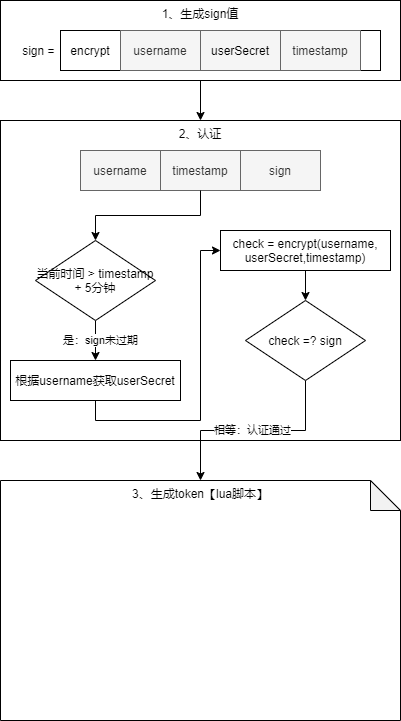

The diagram above was exported from draw.io. Its source (the exported page's mxGraphModel, read from the mxfile embedded in the PNG):
<mxGraphModel dx="768" dy="482" grid="1" gridSize="10" guides="1" tooltips="1" connect="1" arrows="1" fold="1" page="1" pageScale="1" pageWidth="3300" pageHeight="4681" math="0" shadow="0">
  <root>
    <mxCell id="0" />
    <mxCell id="1" parent="0" />
    <mxCell id="61sAiWZp5tudYPPqtNMy-14" style="edgeStyle=orthogonalEdgeStyle;rounded=0;orthogonalLoop=1;jettySize=auto;html=1;exitX=0.5;exitY=1;exitDx=0;exitDy=0;entryX=0.5;entryY=0;entryDx=0;entryDy=0;" edge="1" parent="1" source="61sAiWZp5tudYPPqtNMy-1" target="61sAiWZp5tudYPPqtNMy-13">
      <mxGeometry relative="1" as="geometry" />
    </mxCell>
    <mxCell id="61sAiWZp5tudYPPqtNMy-1" value="1、生成sign值" style="rounded=0;whiteSpace=wrap;html=1;verticalAlign=top;" vertex="1" parent="1">
      <mxGeometry x="160" y="80" width="400" height="80" as="geometry" />
    </mxCell>
    <mxCell id="61sAiWZp5tudYPPqtNMy-11" value="" style="group" vertex="1" connectable="0" parent="1">
      <mxGeometry x="180" y="110" width="360" height="40" as="geometry" />
    </mxCell>
    <mxCell id="61sAiWZp5tudYPPqtNMy-9" value="" style="group" vertex="1" connectable="0" parent="61sAiWZp5tudYPPqtNMy-11">
      <mxGeometry x="40" width="320" height="40" as="geometry" />
    </mxCell>
    <mxCell id="61sAiWZp5tudYPPqtNMy-5" value="" style="rounded=0;whiteSpace=wrap;html=1;" vertex="1" parent="61sAiWZp5tudYPPqtNMy-9">
      <mxGeometry width="320" height="40" as="geometry" />
    </mxCell>
    <mxCell id="61sAiWZp5tudYPPqtNMy-6" value="" style="group" vertex="1" connectable="0" parent="61sAiWZp5tudYPPqtNMy-9">
      <mxGeometry x="60" width="240" height="40" as="geometry" />
    </mxCell>
    <mxCell id="61sAiWZp5tudYPPqtNMy-2" value="username" style="rounded=0;whiteSpace=wrap;html=1;fillColor=#f5f5f5;strokeColor=#666666;fontColor=#333333;" vertex="1" parent="61sAiWZp5tudYPPqtNMy-6">
      <mxGeometry width="80" height="40" as="geometry" />
    </mxCell>
    <mxCell id="61sAiWZp5tudYPPqtNMy-3" value="&lt;span style=&quot;color: rgb(0 , 0 , 0)&quot;&gt;userSecret&lt;/span&gt;" style="rounded=0;whiteSpace=wrap;html=1;fillColor=#f5f5f5;strokeColor=#666666;fontColor=#333333;" vertex="1" parent="61sAiWZp5tudYPPqtNMy-6">
      <mxGeometry x="80" width="80" height="40" as="geometry" />
    </mxCell>
    <mxCell id="61sAiWZp5tudYPPqtNMy-4" value="timestamp" style="rounded=0;whiteSpace=wrap;html=1;fillColor=#f5f5f5;strokeColor=#666666;fontColor=#333333;" vertex="1" parent="61sAiWZp5tudYPPqtNMy-6">
      <mxGeometry x="160" width="80" height="40" as="geometry" />
    </mxCell>
    <mxCell id="61sAiWZp5tudYPPqtNMy-8" value="encrypt" style="text;html=1;strokeColor=none;fillColor=none;align=center;verticalAlign=middle;whiteSpace=wrap;rounded=0;" vertex="1" parent="61sAiWZp5tudYPPqtNMy-9">
      <mxGeometry x="10" y="10" width="40" height="20" as="geometry" />
    </mxCell>
    <mxCell id="61sAiWZp5tudYPPqtNMy-10" value="sign =&amp;nbsp;" style="text;html=1;strokeColor=none;fillColor=none;align=center;verticalAlign=middle;whiteSpace=wrap;rounded=0;" vertex="1" parent="61sAiWZp5tudYPPqtNMy-11">
      <mxGeometry y="10" width="40" height="20" as="geometry" />
    </mxCell>
    <mxCell id="61sAiWZp5tudYPPqtNMy-13" value="2、认证" style="rounded=0;whiteSpace=wrap;html=1;verticalAlign=top;" vertex="1" parent="1">
      <mxGeometry x="160" y="200" width="400" height="320" as="geometry" />
    </mxCell>
    <mxCell id="61sAiWZp5tudYPPqtNMy-16" value="" style="group" vertex="1" connectable="0" parent="1">
      <mxGeometry x="240" y="230" width="240" height="40" as="geometry" />
    </mxCell>
    <mxCell id="61sAiWZp5tudYPPqtNMy-17" value="username" style="rounded=0;whiteSpace=wrap;html=1;fillColor=#f5f5f5;strokeColor=#666666;fontColor=#333333;" vertex="1" parent="61sAiWZp5tudYPPqtNMy-16">
      <mxGeometry width="80" height="40" as="geometry" />
    </mxCell>
    <mxCell id="61sAiWZp5tudYPPqtNMy-18" value="timestamp" style="rounded=0;whiteSpace=wrap;html=1;fillColor=#f5f5f5;strokeColor=#666666;fontColor=#333333;" vertex="1" parent="61sAiWZp5tudYPPqtNMy-16">
      <mxGeometry x="80" width="80" height="40" as="geometry" />
    </mxCell>
    <mxCell id="61sAiWZp5tudYPPqtNMy-19" value="sign" style="rounded=0;whiteSpace=wrap;html=1;fillColor=#f5f5f5;strokeColor=#666666;fontColor=#333333;" vertex="1" parent="61sAiWZp5tudYPPqtNMy-16">
      <mxGeometry x="160" width="80" height="40" as="geometry" />
    </mxCell>
    <mxCell id="61sAiWZp5tudYPPqtNMy-26" value="是：sign未过期" style="edgeStyle=orthogonalEdgeStyle;rounded=0;orthogonalLoop=1;jettySize=auto;html=1;exitX=0.5;exitY=1;exitDx=0;exitDy=0;entryX=0.5;entryY=0;entryDx=0;entryDy=0;" edge="1" parent="1" source="61sAiWZp5tudYPPqtNMy-22" target="61sAiWZp5tudYPPqtNMy-25">
      <mxGeometry y="5" relative="1" as="geometry">
        <mxPoint as="offset" />
      </mxGeometry>
    </mxCell>
    <mxCell id="61sAiWZp5tudYPPqtNMy-22" value="当前时间 &amp;gt; timestamp + 5分钟" style="rhombus;whiteSpace=wrap;html=1;" vertex="1" parent="1">
      <mxGeometry x="195" y="320" width="120" height="80" as="geometry" />
    </mxCell>
    <mxCell id="61sAiWZp5tudYPPqtNMy-23" style="edgeStyle=orthogonalEdgeStyle;rounded=0;orthogonalLoop=1;jettySize=auto;html=1;exitX=0.5;exitY=1;exitDx=0;exitDy=0;entryX=0.5;entryY=0;entryDx=0;entryDy=0;" edge="1" parent="1" source="61sAiWZp5tudYPPqtNMy-18" target="61sAiWZp5tudYPPqtNMy-22">
      <mxGeometry relative="1" as="geometry" />
    </mxCell>
    <mxCell id="61sAiWZp5tudYPPqtNMy-29" style="edgeStyle=orthogonalEdgeStyle;rounded=0;orthogonalLoop=1;jettySize=auto;html=1;exitX=0.5;exitY=1;exitDx=0;exitDy=0;entryX=0;entryY=0.5;entryDx=0;entryDy=0;" edge="1" parent="1" source="61sAiWZp5tudYPPqtNMy-25" target="61sAiWZp5tudYPPqtNMy-28">
      <mxGeometry relative="1" as="geometry" />
    </mxCell>
    <mxCell id="61sAiWZp5tudYPPqtNMy-25" value="根据username获取userSecret" style="rounded=0;whiteSpace=wrap;html=1;" vertex="1" parent="1">
      <mxGeometry x="170" y="440" width="170" height="40" as="geometry" />
    </mxCell>
    <mxCell id="61sAiWZp5tudYPPqtNMy-32" style="edgeStyle=orthogonalEdgeStyle;rounded=0;orthogonalLoop=1;jettySize=auto;html=1;exitX=0.5;exitY=1;exitDx=0;exitDy=0;" edge="1" parent="1" source="61sAiWZp5tudYPPqtNMy-28" target="61sAiWZp5tudYPPqtNMy-31">
      <mxGeometry relative="1" as="geometry" />
    </mxCell>
    <mxCell id="61sAiWZp5tudYPPqtNMy-28" value="check&amp;nbsp;= encrypt(username,&lt;br&gt;userSecret,timestamp)" style="rounded=0;whiteSpace=wrap;html=1;" vertex="1" parent="1">
      <mxGeometry x="380" y="310" width="170" height="40" as="geometry" />
    </mxCell>
    <mxCell id="61sAiWZp5tudYPPqtNMy-35" value="相等：认证通过" style="edgeStyle=orthogonalEdgeStyle;rounded=0;orthogonalLoop=1;jettySize=auto;html=1;exitX=0.5;exitY=1;exitDx=0;exitDy=0;" edge="1" parent="1" source="61sAiWZp5tudYPPqtNMy-31" target="61sAiWZp5tudYPPqtNMy-34">
      <mxGeometry relative="1" as="geometry" />
    </mxCell>
    <mxCell id="61sAiWZp5tudYPPqtNMy-31" value="check =? sign" style="rhombus;whiteSpace=wrap;html=1;" vertex="1" parent="1">
      <mxGeometry x="405" y="380" width="120" height="80" as="geometry" />
    </mxCell>
    <mxCell id="61sAiWZp5tudYPPqtNMy-34" value="3、生成token【lua脚本】" style="shape=note;whiteSpace=wrap;html=1;backgroundOutline=1;darkOpacity=0.05;verticalAlign=top;" vertex="1" parent="1">
      <mxGeometry x="160" y="560" width="400" height="240" as="geometry" />
    </mxCell>
  </root>
</mxGraphModel>